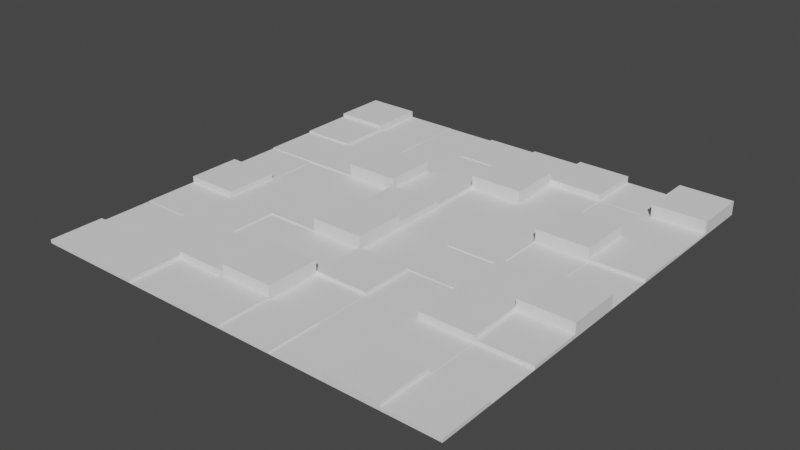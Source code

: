 # Source: map_04.blend  (saved by Blender 2.81.16; exported with 4.5.12 LTS)
import bpy
from mathutils import Matrix  # noqa: F401  (used for matrix-valued properties, if any)

bpy.ops.wm.read_factory_settings(use_empty=True)
scene = bpy.context.scene
scene.name = 'Scene'

# ---- collections
col_collection = bpy.data.collections.new('Collection'); scene.collection.children.link(col_collection)

# ---- world
world_world = bpy.data.worlds.new('World'); scene.world = world_world
world_world.use_nodes = True; world_world.node_tree.nodes.clear()
_N = world_world.node_tree.nodes; _L = world_world.node_tree.links
n0 = _N.new('ShaderNodeOutputWorld'); n0.name = 'World Output'; n0.location = (300, 300)
n1 = _N.new('ShaderNodeBackground'); n1.name = 'Background'; n1.location = (10, 300)
n1.inputs[0].default_value = (0.05088, 0.05088, 0.05088, 1.0)
_L.new(n1.outputs[0], n0.inputs[0])
n0.is_active_output = True
world_world.color = (0.05088, 0.05088, 0.05088)
world_world.use_sun_shadow = False
world_world.sun_shadow_jitter_overblur = 0.0

# ---- meshes
me_grid_003 = bpy.data.meshes.new('Grid.003')
me_grid_003.from_pydata([(-32.0, -32.0, 0.0), (-24.0, -32.0, 0.0), (-16.0, -32.0, 0.0), (-8.0, -32.0, 0.0), (0.0, -32.0, 0.0), (8.0, -32.0, 0.0), (16.0, -32.0, 0.0), (24.0, -32.0, 0.0), (32.0, -32.0, 0.0), (-32.0, -24.0, 0.0), (-24.0, -24.0, 0.0), (-16.0, -24.0, 0.0), (-8.0, -24.0, 0.0), (0.0, -24.0, 0.0), (8.0, -24.0, 0.0), (16.0, -24.0, 0.0), (24.0, -24.0, 0.0), (32.0, -24.0, 0.0), (-32.0, -16.0, 0.0), (-24.0, -16.0, 0.0), (-16.0, -16.0, 0.0), (-8.0, -16.0, 0.0), (0.0, -16.0, 0.0), (8.0, -16.0, 0.0), (16.0, -16.0, 0.0), (24.0, -16.0, 0.0), (32.0, -16.0, 0.0), (-32.0, -8.0, 0.0), (-24.0, -8.0, 0.0), (-16.0, -8.0, 0.0), (-8.0, -8.0, 0.0), (0.0, -8.0, 0.0), (8.0, -8.0, 0.0), (16.0, -8.0, 0.0), (24.0, -8.0, 0.0), (32.0, -8.0, 0.0), (-32.0, 0.0, 0.0), (-24.0, 0.0, 0.0), (-16.0, 0.0, 0.0), (-8.0, 0.0, 0.0), (0.0, 0.0, 0.0), (8.0, 0.0, 0.0), (16.0, 0.0, 0.0), (24.0, 0.0, 0.0), (32.0, 0.0, 0.0), (-32.0, 8.0, 0.0), (-24.0, 8.0, 0.0), (-16.0, 8.0, 0.0), (-8.0, 8.0, 0.0), (0.0, 8.0, 0.0), (8.0, 8.0, 0.0), (16.0, 8.0, 0.0), (24.0, 8.0, 0.0), (32.0, 8.0, 0.0), (-32.0, 16.0, 0.0), (-24.0, 16.0, 0.0), (-16.0, 16.0, 0.0), (-8.0, 16.0, 0.0), (0.0, 16.0, 0.0), (8.0, 16.0, 0.0), (16.0, 16.0, 0.0), (24.0, 16.0, 0.0), (32.0, 16.0, 0.0), (-32.0, 24.0, 0.0), (-24.0, 24.0, 0.0), (-16.0, 24.0, 0.0), (-8.0, 24.0, 0.0), (0.0, 24.0, 0.0), (8.0, 24.0, 0.0), (16.0, 24.0, 0.0), (24.0, 24.0, 0.0), (32.0, 24.0, 0.0), (-32.0, 32.0, 0.0), (-24.0, 32.0, 0.0), (-16.0, 32.0, 0.0), (-8.0, 32.0, 0.0), (0.0, 32.0, 0.0), (8.0, 32.0, 0.0), (16.0, 32.0, 0.0), (24.0, 32.0, 0.0), (32.0, 32.0, 0.0), (-24.0, 24.0, 1.024), (-32.0, 24.0, 1.024), (-32.0, 32.0, 1.024), (-24.0, 32.0, 1.024), (-16.0, 24.0, 0.064), (-24.0, 24.0, 0.064), (-24.0, 32.0, 0.064), (-16.0, 32.0, 0.064), (-8.0, 24.0, 0.032), (-16.0, 24.0, 0.032), (-16.0, 32.0, 0.032), (-8.0, 32.0, 0.032), (0.0, 24.0, 0.256), (-8.0, 24.0, 0.256), (-8.0, 32.0, 0.256), (0.0, 32.0, 0.256), (8.0, 24.0, 0.512), (0.0, 24.0, 0.512), (0.0, 32.0, 0.512), (8.0, 32.0, 0.512), (16.0, 24.0, 1.024), (8.0, 24.0, 1.024), (8.0, 32.0, 1.024), (16.0, 32.0, 1.024), (24.0, 24.0, 0.064), (16.0, 24.0, 0.064), (16.0, 32.0, 0.064), (24.0, 32.0, 0.064), (32.0, 24.0, 2.048), (24.0, 24.0, 2.048), (24.0, 32.0, 2.048), (32.0, 32.0, 2.048), (-24.0, 16.0, 0.512), (-32.0, 16.0, 0.512), (-32.0, 24.0, 0.512), (-24.0, 24.0, 0.512), (-16.0, 16.0, 0.128), (-24.0, 16.0, 0.128), (-24.0, 24.0, 0.128), (-16.0, 24.0, 0.128), (-8.0, 16.0, 0.032), (-16.0, 16.0, 0.032), (-16.0, 24.0, 0.032), (-8.0, 24.0, 0.032), (0.0, 16.0, 0.128), (-8.0, 16.0, 0.128), (-8.0, 24.0, 0.128), (0.0, 24.0, 0.128), (8.0, 16.0, 2.048), (0.0, 16.0, 2.048), (0.0, 24.0, 2.048), (8.0, 24.0, 2.048), (16.0, 16.0, 0.128), (8.0, 16.0, 0.128), (8.0, 24.0, 0.128), (16.0, 24.0, 0.128), (24.0, 16.0, 0.032), (16.0, 16.0, 0.032), (16.0, 24.0, 0.032), (24.0, 24.0, 0.032), (32.0, 16.0, 0.256), (24.0, 16.0, 0.256), (24.0, 24.0, 0.256), (32.0, 24.0, 0.256), (-24.0, 8.0, 0.256), (-32.0, 8.0, 0.256), (-16.0, 8.0, 0.256), (-32.0, 16.0, 0.256), (-24.0, 16.0, 0.256), (-16.0, 16.0, 0.256), (-8.0, 8.0, 2.048), (-16.0, 8.0, 2.048), (-16.0, 16.0, 2.048), (-8.0, 16.0, 2.048), (0.0, 8.0, 0.512), (-8.0, 8.0, 0.512), (-8.0, 16.0, 0.512), (0.0, 16.0, 0.512), (8.0, 8.0, 0.064), (0.0, 8.0, 0.064), (0.0, 16.0, 0.064), (8.0, 16.0, 0.064), (16.0, 8.0, 0.128), (8.0, 8.0, 0.128), (8.0, 16.0, 0.128), (16.0, 16.0, 0.128), (24.0, 8.0, 2.048), (16.0, 8.0, 2.048), (16.0, 16.0, 2.048), (24.0, 16.0, 2.048), (32.0, 8.0, 0.512), (24.0, 8.0, 0.512), (24.0, 16.0, 0.512), (32.0, 16.0, 0.512), (-24.0, 0.0, 0.128), (-32.0, 0.0, 0.128), (-32.0, 8.0, 0.128), (-24.0, 8.0, 0.128), (-16.0, 0.0, 0.064), (-24.0, 0.0, 0.064), (-24.0, 8.0, 0.064), (-16.0, 8.0, 0.064), (-8.0, 0.0, 0.128), (-16.0, 0.0, 0.128), (-16.0, 8.0, 0.128), (-8.0, 8.0, 0.128), (0.0, 0.0, 1.024), (-8.0, 0.0, 1.024), (-8.0, 8.0, 1.024), (0.0, 8.0, 1.024), (8.0, 0.0, 0.064), (0.0, 0.0, 0.064), (0.0, 8.0, 0.064), (8.0, 8.0, 0.064), (16.0, 0.0, 0.256), (8.0, 0.0, 0.256), (8.0, 8.0, 0.256), (16.0, 8.0, 0.256), (24.0, 0.0, 0.128), (16.0, 0.0, 0.128), (16.0, 8.0, 0.128), (24.0, 8.0, 0.128), (32.0, 0.0, 0.064), (24.0, 0.0, 0.064), (24.0, 8.0, 0.064), (32.0, 8.0, 0.064), (-24.0, -8.0, 1.024), (-32.0, -8.0, 1.024), (-32.0, 0.0, 1.024), (-24.0, 0.0, 1.024), (-16.0, -8.0, 0.256), (-24.0, -8.0, 0.256), (-8.0, -8.0, 0.256), (-24.0, 0.0, 0.256), (-16.0, 0.0, 0.256), (-8.0, 0.0, 0.256), (0.0, -8.0, 2.048), (-8.0, -8.0, 2.048), (-8.0, 0.0, 2.048), (0.0, 0.0, 2.048), (8.0, -8.0, 0.064), (0.0, -8.0, 0.064), (0.0, 0.0, 0.064), (8.0, 0.0, 0.064), (16.0, -8.0, 0.128), (8.0, -8.0, 0.128), (8.0, 0.0, 0.128), (16.0, 0.0, 0.128), (24.0, -8.0, 1.024), (16.0, -8.0, 1.024), (16.0, 0.0, 1.024), (24.0, 0.0, 1.024), (32.0, -8.0, 2.048), (24.0, -8.0, 2.048), (24.0, 0.0, 2.048), (32.0, 0.0, 2.048), (-24.0, -16.0, 0.128), (-32.0, -16.0, 0.128), (-32.0, -8.0, 0.128), (-24.0, -8.0, 0.128), (-16.0, -16.0, 0.256), (-24.0, -16.0, 0.256), (-24.0, -8.0, 0.256), (-16.0, -8.0, 0.256), (-8.0, -16.0, 0.064), (-16.0, -16.0, 0.064), (-16.0, -8.0, 0.064), (-8.0, -8.0, 0.064), (0.0, -16.0, 0.128), (-8.0, -16.0, 0.128), (-8.0, -8.0, 0.128), (0.0, -8.0, 0.128), (8.0, -16.0, 0.512), (0.0, -16.0, 0.512), (0.0, -8.0, 0.512), (8.0, -8.0, 0.512), (16.0, -16.0, 0.032), (8.0, -16.0, 0.032), (8.0, -8.0, 0.032), (16.0, -8.0, 0.032), (24.0, -16.0, 1.024), (16.0, -16.0, 1.024), (16.0, -8.0, 1.024), (24.0, -8.0, 1.024), (32.0, -16.0, 0.512), (24.0, -16.0, 0.512), (24.0, -8.0, 0.512), (32.0, -8.0, 0.512), (-24.0, -24.0, 0.064), (-32.0, -24.0, 0.064), (-32.0, -16.0, 0.064), (-24.0, -16.0, 0.064), (-16.0, -24.0, 0.512), (-24.0, -24.0, 0.512), (-24.0, -16.0, 0.512), (-16.0, -16.0, 0.512), (-8.0, -24.0, 1.024), (-16.0, -24.0, 1.024), (-16.0, -16.0, 1.024), (-8.0, -16.0, 1.024), (0.0, -24.0, 2.048), (-8.0, -24.0, 2.048), (-8.0, -16.0, 2.048), (0.0, -16.0, 2.048), (8.0, -24.0, 0.064), (0.0, -24.0, 0.064), (0.0, -16.0, 0.064), (8.0, -16.0, 0.064), (16.0, -24.0, 0.032), (8.0, -24.0, 0.032), (8.0, -16.0, 0.032), (16.0, -16.0, 0.032), (24.0, -24.0, 0.064), (16.0, -24.0, 0.064), (16.0, -16.0, 0.064), (24.0, -16.0, 0.064), (32.0, -24.0, 0.032), (24.0, -24.0, 0.032), (24.0, -16.0, 0.032), (32.0, -16.0, 0.032), (-32.0, -24.0, 0.512), (-32.0, -32.0, 0.512), (-24.0, -32.0, 0.512), (-24.0, -24.0, 0.512), (-16.0, -32.0, 0.512), (-16.0, -24.0, 0.512), (-16.0, -32.0, 0.032), (-16.0, -24.0, 0.032), (-8.0, -32.0, 0.032), (-8.0, -24.0, 0.032), (-8.0, -32.0, 0.512), (-8.0, -24.0, 0.512), (0.0, -32.0, 0.512), (0.0, -24.0, 0.512), (0.0, -32.0, 0.256), (0.0, -24.0, 0.256), (8.0, -32.0, 0.256), (8.0, -24.0, 0.256), (8.0, -32.0, 0.064), (8.0, -24.0, 0.064), (16.0, -32.0, 0.064), (16.0, -24.0, 0.064), (16.0, -32.0, 1.024), (16.0, -24.0, 1.024), (24.0, -32.0, 1.024), (24.0, -24.0, 1.024), (24.0, -32.0, 0.512), (24.0, -24.0, 0.512), (32.0, -32.0, 0.512), (32.0, -24.0, 0.512), (-8.0, 24.0, -0.992), (-16.0, 24.0, -0.992), (16.0, 32.0, -0.96), (24.0, 32.0, -0.96)], [], [(10, 9, 301, 304), (2, 11, 306, 305), (12, 11, 308, 310), (13, 12, 312, 314), (5, 14, 318, 317), (15, 14, 320, 322), (7, 16, 326, 325), (16, 7, 327, 328), (19, 18, 271, 272), (20, 19, 275, 276), (11, 12, 277, 278), (12, 13, 281, 282), (14, 23, 288, 285), (14, 15, 289, 290), (16, 25, 296, 293), (17, 26, 300, 297), (27, 18, 238, 239), (19, 20, 241, 242), (20, 21, 245, 246), (22, 31, 252, 249), (23, 32, 256, 253), (24, 33, 260, 257), (33, 24, 262, 263), (35, 34, 267, 268), (28, 37, 210, 207), (37, 28, 212, 214), (30, 39, 216, 213), (39, 30, 218, 219), (41, 40, 223, 224), (42, 41, 227, 228), (43, 42, 231, 232), (44, 43, 235, 236), (46, 45, 177, 178), (47, 46, 181, 182), (48, 47, 185, 186), (49, 48, 189, 190), (50, 49, 193, 194), (41, 42, 195, 196), (42, 43, 199, 200), (43, 44, 203, 204), (55, 54, 148, 149), (56, 55, 149, 150), (47, 48, 151, 152), (48, 49, 155, 156), (49, 50, 159, 160), (51, 60, 166, 163), (52, 61, 170, 167), (53, 62, 174, 171), (54, 55, 113, 114), (56, 65, 120, 117), (57, 66, 124, 121), (58, 67, 128, 125), (67, 58, 130, 131), (69, 68, 135, 136), (70, 69, 139, 140), (71, 70, 143, 144), (64, 73, 84, 81), (73, 64, 86, 87), (75, 74, 91, 92), (76, 75, 95, 96), (77, 76, 99, 100), (78, 77, 103, 104), (69, 70, 105, 106), (70, 71, 109, 110), (82, 81, 84, 83), (73, 72, 83, 84), (72, 63, 82, 83), (63, 64, 81, 82), (86, 85, 88, 87), (74, 73, 87, 88), (64, 65, 85, 86), (65, 74, 88, 85), (90, 89, 92, 91), (65, 66, 89, 90), (66, 75, 92, 89), (74, 65, 90, 91), (94, 93, 96, 95), (66, 67, 93, 94), (67, 76, 96, 93), (75, 66, 94, 95), (98, 97, 100, 99), (67, 68, 97, 98), (68, 77, 100, 97), (76, 67, 98, 99), (102, 101, 104, 103), (68, 69, 101, 102), (69, 78, 104, 101), (77, 68, 102, 103), (106, 105, 108, 107), (70, 79, 108, 105), (78, 69, 106, 107), (79, 78, 107, 108), (110, 109, 112, 111), (71, 80, 112, 109), (79, 70, 110, 111), (80, 79, 111, 112), (114, 113, 116, 115), (55, 64, 116, 113), (64, 63, 115, 116), (63, 54, 114, 115), (118, 117, 120, 119), (64, 55, 118, 119), (65, 64, 119, 120), (55, 56, 117, 118), (122, 121, 124, 123), (65, 56, 122, 123), (66, 65, 123, 124), (56, 57, 121, 122), (126, 125, 128, 127), (66, 57, 126, 127), (67, 66, 127, 128), (57, 58, 125, 126), (130, 129, 132, 131), (68, 67, 131, 132), (58, 59, 129, 130), (59, 68, 132, 129), (134, 133, 136, 135), (59, 60, 133, 134), (60, 69, 136, 133), (68, 59, 134, 135), (138, 137, 140, 139), (60, 61, 137, 138), (61, 70, 140, 137), (69, 60, 138, 139), (142, 141, 144, 143), (61, 62, 141, 142), (62, 71, 144, 141), (70, 61, 142, 143), (146, 145, 149, 148), (145, 147, 150, 149), (54, 45, 146, 148), (46, 47, 147, 145), (45, 46, 145, 146), (47, 56, 150, 147), (152, 151, 154, 153), (48, 57, 154, 151), (56, 47, 152, 153), (57, 56, 153, 154), (156, 155, 158, 157), (49, 58, 158, 155), (57, 48, 156, 157), (58, 57, 157, 158), (160, 159, 162, 161), (50, 59, 162, 159), (58, 49, 160, 161), (59, 58, 161, 162), (164, 163, 166, 165), (59, 50, 164, 165), (60, 59, 165, 166), (50, 51, 163, 164), (168, 167, 170, 169), (60, 51, 168, 169), (61, 60, 169, 170), (51, 52, 167, 168), (172, 171, 174, 173), (61, 52, 172, 173), (62, 61, 173, 174), (52, 53, 171, 172), (176, 175, 178, 177), (45, 36, 176, 177), (36, 37, 175, 176), (37, 46, 178, 175), (180, 179, 182, 181), (37, 38, 179, 180), (38, 47, 182, 179), (46, 37, 180, 181), (184, 183, 186, 185), (38, 39, 183, 184), (39, 48, 186, 183), (47, 38, 184, 185), (188, 187, 190, 189), (39, 40, 187, 188), (40, 49, 190, 187), (48, 39, 188, 189), (192, 191, 194, 193), (40, 41, 191, 192), (41, 50, 194, 191), (49, 40, 192, 193), (196, 195, 198, 197), (42, 51, 198, 195), (50, 41, 196, 197), (51, 50, 197, 198), (200, 199, 202, 201), (43, 52, 202, 199), (51, 42, 200, 201), (52, 51, 201, 202), (204, 203, 206, 205), (44, 53, 206, 203), (52, 43, 204, 205), (53, 52, 205, 206), (208, 207, 210, 209), (37, 36, 209, 210), (36, 27, 208, 209), (27, 28, 207, 208), (212, 211, 215, 214), (211, 213, 216, 215), (39, 38, 215, 216), (38, 37, 214, 215), (29, 30, 213, 211), (28, 29, 211, 212), (218, 217, 220, 219), (40, 39, 219, 220), (30, 31, 217, 218), (31, 40, 220, 217), (222, 221, 224, 223), (31, 32, 221, 222), (32, 41, 224, 221), (40, 31, 222, 223), (226, 225, 228, 227), (32, 33, 225, 226), (33, 42, 228, 225), (41, 32, 226, 227), (230, 229, 232, 231), (33, 34, 229, 230), (34, 43, 232, 229), (42, 33, 230, 231), (234, 233, 236, 235), (34, 35, 233, 234), (35, 44, 236, 233), (43, 34, 234, 235), (238, 237, 240, 239), (18, 19, 237, 238), (19, 28, 240, 237), (28, 27, 239, 240), (242, 241, 244, 243), (20, 29, 244, 241), (28, 19, 242, 243), (29, 28, 243, 244), (246, 245, 248, 247), (21, 30, 248, 245), (29, 20, 246, 247), (30, 29, 247, 248), (250, 249, 252, 251), (30, 21, 250, 251), (31, 30, 251, 252), (21, 22, 249, 250), (254, 253, 256, 255), (31, 22, 254, 255), (32, 31, 255, 256), (22, 23, 253, 254), (258, 257, 260, 259), (32, 23, 258, 259), (33, 32, 259, 260), (23, 24, 257, 258), (262, 261, 264, 263), (34, 33, 263, 264), (24, 25, 261, 262), (25, 34, 264, 261), (266, 265, 268, 267), (25, 26, 265, 266), (26, 35, 268, 265), (34, 25, 266, 267), (270, 269, 272, 271), (9, 10, 269, 270), (18, 9, 270, 271), (10, 19, 272, 269), (274, 273, 276, 275), (10, 11, 273, 274), (11, 20, 276, 273), (19, 10, 274, 275), (278, 277, 280, 279), (21, 20, 279, 280), (12, 21, 280, 277), (20, 11, 278, 279), (282, 281, 284, 283), (13, 22, 284, 281), (21, 12, 282, 283), (22, 21, 283, 284), (286, 285, 288, 287), (22, 13, 286, 287), (13, 14, 285, 286), (23, 22, 287, 288), (290, 289, 292, 291), (15, 24, 292, 289), (23, 14, 290, 291), (24, 23, 291, 292), (294, 293, 296, 295), (24, 15, 294, 295), (15, 16, 293, 294), (25, 24, 295, 296), (298, 297, 300, 299), (25, 16, 298, 299), (26, 25, 299, 300), (16, 17, 297, 298), (302, 303, 304, 301), (303, 305, 306, 304), (0, 1, 303, 302), (11, 10, 304, 306), (1, 2, 305, 303), (9, 0, 302, 301), (307, 309, 310, 308), (2, 3, 309, 307), (11, 2, 307, 308), (3, 12, 310, 309), (311, 313, 314, 312), (3, 4, 313, 311), (12, 3, 311, 312), (4, 13, 314, 313), (315, 317, 318, 316), (14, 13, 316, 318), (4, 5, 317, 315), (13, 4, 315, 316), (319, 321, 322, 320), (5, 6, 321, 319), (14, 5, 319, 320), (6, 15, 322, 321), (323, 325, 326, 324), (16, 15, 324, 326), (6, 7, 325, 323), (15, 6, 323, 324), (327, 329, 330, 328), (8, 17, 330, 329), (17, 16, 328, 330), (7, 8, 329, 327), (90, 89, 331, 332), (108, 107, 333, 334)])
_uv = me_grid_003.uv_layers.new(name='UVMap')
_uv.uv.foreach_set('vector', [0.125, 0.125, 0.0, 0.125, 0.0, 0.125, 0.125, 0.125, 0.25, 0.0, 0.25, 0.125, 0.25, 0.125, 0.25, 0.0, 0.375, 0.125, 0.25, 0.125, 0.25, 0.125, 0.375, 0.125, 0.5, 0.125, 0.375, 0.125, 0.375, 0.125, 0.5, 0.125, 0.625, 0.0, 0.625, 0.125, 0.625, 0.125, 0.625, 0.0, 0.75, 0.125, 0.625, 0.125, 0.625, 0.125, 0.75, 0.125, 0.875, 0.0, 0.875, 0.125, 0.875, 0.125, 0.875, 0.0, 0.875, 0.125, 0.875, 0.0, 0.875, 0.0, 0.875, 0.125, 0.125, 0.25, 0.0, 0.25, 0.0, 0.25, 0.125, 0.25, 0.25, 0.25, 0.125, 0.25, 0.125, 0.25, 0.25, 0.25, 0.25, 0.125, 0.375, 0.125, 0.375, 0.125, 0.25, 0.125, 0.375, 0.125, 0.5, 0.125, 0.5, 0.125, 0.375, 0.125, 0.625, 0.125, 0.625, 0.25, 0.625, 0.25, 0.625, 0.125, 0.625, 0.125, 0.75, 0.125, 0.75, 0.125, 0.625, 0.125, 0.875, 0.125, 0.875, 0.25, 0.875, 0.25, 0.875, 0.125, 0.0, 0.0, 0.0, 0.0, 0.0, 0.0, 0.0, 0.0, 0.0, 0.0, 0.0, 0.0, 0.0, 0.0, 0.0, 0.0, 0.125, 0.25, 0.25, 0.25, 0.25, 0.25, 0.125, 0.25, 0.25, 0.25, 0.375, 0.25, 0.375, 0.25, 0.25, 0.25, 0.5, 0.25, 0.5, 0.375, 0.5, 0.375, 0.5, 0.25, 0.625, 0.25, 0.625, 0.375, 0.625, 0.375, 0.625, 0.25, 0.75, 0.25, 0.75, 0.375, 0.75, 0.375, 0.75, 0.25, 0.75, 0.375, 0.75, 0.25, 0.75, 0.25, 0.75, 0.375, 1.0, 0.375, 0.875, 0.375, 0.875, 0.375, 1.0, 0.375, 0.125, 0.375, 0.125, 0.5, 0.125, 0.5, 0.125, 0.375, 0.125, 0.5, 0.125, 0.375, 0.125, 0.375, 0.125, 0.5, 0.375, 0.375, 0.375, 0.5, 0.375, 0.5, 0.375, 0.375, 0.375, 0.5, 0.375, 0.375, 0.375, 0.375, 0.375, 0.5, 0.625, 0.5, 0.5, 0.5, 0.5, 0.5, 0.625, 0.5, 0.75, 0.5, 0.625, 0.5, 0.625, 0.5, 0.75, 0.5, 0.875, 0.5, 0.75, 0.5, 0.75, 0.5, 0.875, 0.5, 1.0, 0.5, 0.875, 0.5, 0.875, 0.5, 1.0, 0.5, 0.125, 0.625, 0.0, 0.625, 0.0, 0.625, 0.125, 0.625, 0.25, 0.625, 0.125, 0.625, 0.125, 0.625, 0.25, 0.625, 0.375, 0.625, 0.25, 0.625, 0.25, 0.625, 0.375, 0.625, 0.5, 0.625, 0.375, 0.625, 0.375, 0.625, 0.5, 0.625, 0.625, 0.625, 0.5, 0.625, 0.5, 0.625, 0.625, 0.625, 0.625, 0.5, 0.75, 0.5, 0.75, 0.5, 0.625, 0.5, 0.75, 0.5, 0.875, 0.5, 0.875, 0.5, 0.75, 0.5, 0.875, 0.5, 1.0, 0.5, 1.0, 0.5, 0.875, 0.5, 0.125, 0.75, 0.0, 0.75, 0.0, 0.75, 0.125, 0.75, 0.25, 0.75, 0.125, 0.75, 0.125, 0.75, 0.25, 0.75, 0.25, 0.625, 0.375, 0.625, 0.375, 0.625, 0.25, 0.625, 0.375, 0.625, 0.5, 0.625, 0.5, 0.625, 0.375, 0.625, 0.5, 0.625, 0.625, 0.625, 0.625, 0.625, 0.5, 0.625, 0.75, 0.625, 0.75, 0.75, 0.75, 0.75, 0.75, 0.625, 0.875, 0.625, 0.875, 0.75, 0.875, 0.75, 0.875, 0.625, 0.0, 0.0, 0.0, 0.0, 0.0, 0.0, 0.0, 0.0, 0.0, 0.75, 0.125, 0.75, 0.125, 0.75, 0.0, 0.75, 0.25, 0.75, 0.25, 0.875, 0.25, 0.875, 0.25, 0.75, 0.375, 0.75, 0.375, 0.875, 0.375, 0.875, 0.375, 0.75, 0.5, 0.75, 0.5, 0.875, 0.5, 0.875, 0.5, 0.75, 0.5, 0.875, 0.5, 0.75, 0.5, 0.75, 0.5, 0.875, 0.75, 0.875, 0.625, 0.875, 0.625, 0.875, 0.75, 0.875, 0.875, 0.875, 0.75, 0.875, 0.75, 0.875, 0.875, 0.875, 1.0, 0.875, 0.875, 0.875, 0.875, 0.875, 1.0, 0.875, 0.125, 0.875, 0.125, 1.0, 0.125, 1.0, 0.125, 0.875, 0.125, 1.0, 0.125, 0.875, 0.125, 0.875, 0.125, 1.0, 0.0, 0.0, 0.0, 0.0, 0.0, 0.0, 0.0, 0.0, 0.0, 0.0, 0.0, 0.0, 0.0, 0.0, 0.0, 0.0, 0.0, 0.0, 0.0, 0.0, 0.0, 0.0, 0.0, 0.0, 0.0, 0.0, 0.0, 0.0, 0.0, 0.0, 0.0, 0.0, 0.75, 0.875, 0.875, 0.875, 0.875, 0.875, 0.75, 0.875, 0.875, 0.875, 1.0, 0.875, 1.0, 0.875, 0.875, 0.875, 0.0, 0.875, 0.125, 0.875, 0.125, 1.0, 0.0, 1.0, 0.0, 0.0, 0.0, 0.0, 0.0, 0.0, 0.0, 0.0, 0.0, 0.0, 0.0, 0.0, 0.0, 0.0, 0.0, 0.0, 0.0, 0.875, 0.125, 0.875, 0.125, 0.875, 0.0, 0.875, 0.125, 0.875, 0.25, 0.875, 0.25, 1.0, 0.125, 1.0, 0.0, 0.0, 0.0, 0.0, 0.0, 0.0, 0.0, 0.0, 0.125, 0.875, 0.25, 0.875, 0.25, 0.875, 0.125, 0.875, 0.25, 0.875, 0.25, 1.0, 0.25, 1.0, 0.25, 0.875, 0.25, 0.875, 0.375, 0.875, 0.375, 1.0, 0.25, 1.0, 0.25, 0.875, 0.375, 0.875, 0.375, 0.875, 0.25, 0.875, 0.375, 0.875, 0.375, 1.0, 0.375, 1.0, 0.375, 0.875, 0.25, 1.0, 0.25, 0.875, 0.25, 0.875, 0.25, 1.0, 0.375, 0.875, 0.5, 0.875, 0.5, 1.0, 0.375, 1.0, 0.375, 0.875, 0.5, 0.875, 0.5, 0.875, 0.375, 0.875, 0.5, 0.875, 0.5, 1.0, 0.5, 1.0, 0.5, 0.875, 0.375, 1.0, 0.375, 0.875, 0.375, 0.875, 0.375, 1.0, 0.5, 0.875, 0.625, 0.875, 0.625, 1.0, 0.5, 1.0, 0.5, 0.875, 0.625, 0.875, 0.625, 0.875, 0.5, 0.875, 0.625, 0.875, 0.625, 1.0, 0.625, 1.0, 0.625, 0.875, 0.5, 1.0, 0.5, 0.875, 0.5, 0.875, 0.5, 1.0, 0.625, 0.875, 0.75, 0.875, 0.75, 1.0, 0.625, 1.0, 0.625, 0.875, 0.75, 0.875, 0.75, 0.875, 0.625, 0.875, 0.75, 0.875, 0.75, 1.0, 0.75, 1.0, 0.75, 0.875, 0.625, 1.0, 0.625, 0.875, 0.625, 0.875, 0.625, 1.0, 0.75, 0.875, 0.875, 0.875, 0.875, 1.0, 0.75, 1.0, 0.875, 0.875, 0.875, 1.0, 0.875, 1.0, 0.875, 0.875, 0.75, 1.0, 0.75, 0.875, 0.75, 0.875, 0.75, 1.0, 0.0, 0.0, 0.0, 0.0, 0.0, 0.0, 0.0, 0.0, 0.875, 0.875, 1.0, 0.875, 1.0, 1.0, 0.875, 1.0, 0.0, 0.0, 0.0, 0.0, 0.0, 0.0, 0.0, 0.0, 0.875, 1.0, 0.875, 0.875, 0.875, 0.875, 0.875, 1.0, 0.0, 0.0, 0.0, 0.0, 0.0, 0.0, 0.0, 0.0, 0.0, 0.75, 0.125, 0.75, 0.125, 0.875, 0.0, 0.875, 0.125, 0.75, 0.125, 0.875, 0.125, 0.875, 0.125, 0.75, 0.125, 0.875, 0.0, 0.875, 0.0, 0.875, 0.125, 0.875, 0.0, 0.0, 0.0, 0.0, 0.0, 0.0, 0.0, 0.0, 0.125, 0.75, 0.25, 0.75, 0.25, 0.875, 0.125, 0.875, 0.125, 0.875, 0.125, 0.75, 0.125, 0.75, 0.125, 0.875, 0.25, 0.875, 0.125, 0.875, 0.125, 0.875, 0.25, 0.875, 0.125, 0.75, 0.25, 0.75, 0.25, 0.75, 0.125, 0.75, 0.25, 0.75, 0.375, 0.75, 0.375, 0.875, 0.25, 0.875, 0.25, 0.875, 0.25, 0.75, 0.25, 0.75, 0.25, 0.875, 0.375, 0.875, 0.25, 0.875, 0.25, 0.875, 0.375, 0.875, 0.25, 0.75, 0.375, 0.75, 0.375, 0.75, 0.25, 0.75, 0.375, 0.75, 0.5, 0.75, 0.5, 0.875, 0.375, 0.875, 0.375, 0.875, 0.375, 0.75, 0.375, 0.75, 0.375, 0.875, 0.5, 0.875, 0.375, 0.875, 0.375, 0.875, 0.5, 0.875, 0.375, 0.75, 0.5, 0.75, 0.5, 0.75, 0.375, 0.75, 0.5, 0.75, 0.625, 0.75, 0.625, 0.875, 0.5, 0.875, 0.625, 0.875, 0.5, 0.875, 0.5, 0.875, 0.625, 0.875, 0.5, 0.75, 0.625, 0.75, 0.625, 0.75, 0.5, 0.75, 0.625, 0.75, 0.625, 0.875, 0.625, 0.875, 0.625, 0.75, 0.625, 0.75, 0.75, 0.75, 0.75, 0.875, 0.625, 0.875, 0.625, 0.75, 0.75, 0.75, 0.75, 0.75, 0.625, 0.75, 0.75, 0.75, 0.75, 0.875, 0.75, 0.875, 0.75, 0.75, 0.625, 0.875, 0.625, 0.75, 0.625, 0.75, 0.625, 0.875, 0.75, 0.75, 0.875, 0.75, 0.875, 0.875, 0.75, 0.875, 0.75, 0.75, 0.875, 0.75, 0.875, 0.75, 0.75, 0.75, 0.875, 0.75, 0.875, 0.875, 0.875, 0.875, 0.875, 0.75, 0.75, 0.875, 0.75, 0.75, 0.75, 0.75, 0.75, 0.875, 0.875, 0.75, 1.0, 0.75, 1.0, 0.875, 0.875, 0.875, 0.875, 0.75, 1.0, 0.75, 1.0, 0.75, 0.875, 0.75, 0.0, 0.0, 0.0, 0.0, 0.0, 0.0, 0.0, 0.0, 0.875, 0.875, 0.875, 0.75, 0.875, 0.75, 0.875, 0.875, 0.0, 0.625, 0.125, 0.625, 0.125, 0.75, 0.0, 0.75, 0.125, 0.625, 0.25, 0.625, 0.25, 0.75, 0.125, 0.75, 0.0, 0.0, 0.0, 0.0, 0.0, 0.0, 0.0, 0.0, 0.125, 0.625, 0.25, 0.625, 0.25, 0.625, 0.125, 0.625, 0.0, 0.625, 0.125, 0.625, 0.125, 0.625, 0.0, 0.625, 0.25, 0.625, 0.25, 0.75, 0.25, 0.75, 0.25, 0.625, 0.25, 0.625, 0.375, 0.625, 0.375, 0.75, 0.25, 0.75, 0.375, 0.625, 0.375, 0.75, 0.375, 0.75, 0.375, 0.625, 0.25, 0.75, 0.25, 0.625, 0.25, 0.625, 0.25, 0.75, 0.375, 0.75, 0.25, 0.75, 0.25, 0.75, 0.375, 0.75, 0.375, 0.625, 0.5, 0.625, 0.5, 0.75, 0.375, 0.75, 0.5, 0.625, 0.5, 0.75, 0.5, 0.75, 0.5, 0.625, 0.375, 0.75, 0.375, 0.625, 0.375, 0.625, 0.375, 0.75, 0.5, 0.75, 0.375, 0.75, 0.375, 0.75, 0.5, 0.75, 0.5, 0.625, 0.625, 0.625, 0.625, 0.75, 0.5, 0.75, 0.625, 0.625, 0.625, 0.75, 0.625, 0.75, 0.625, 0.625, 0.5, 0.75, 0.5, 0.625, 0.5, 0.625, 0.5, 0.75, 0.625, 0.75, 0.5, 0.75, 0.5, 0.75, 0.625, 0.75, 0.625, 0.625, 0.75, 0.625, 0.75, 0.75, 0.625, 0.75, 0.625, 0.75, 0.625, 0.625, 0.625, 0.625, 0.625, 0.75, 0.75, 0.75, 0.625, 0.75, 0.625, 0.75, 0.75, 0.75, 0.625, 0.625, 0.75, 0.625, 0.75, 0.625, 0.625, 0.625, 0.75, 0.625, 0.875, 0.625, 0.875, 0.75, 0.75, 0.75, 0.75, 0.75, 0.75, 0.625, 0.75, 0.625, 0.75, 0.75, 0.875, 0.75, 0.75, 0.75, 0.75, 0.75, 0.875, 0.75, 0.75, 0.625, 0.875, 0.625, 0.875, 0.625, 0.75, 0.625, 0.875, 0.625, 1.0, 0.625, 1.0, 0.75, 0.875, 0.75, 0.875, 0.75, 0.875, 0.625, 0.875, 0.625, 0.875, 0.75, 1.0, 0.75, 0.875, 0.75, 0.875, 0.75, 1.0, 0.75, 0.875, 0.625, 1.0, 0.625, 1.0, 0.625, 0.875, 0.625, 0.0, 0.5, 0.125, 0.5, 0.125, 0.625, 0.0, 0.625, 0.0, 0.0, 0.0, 0.0, 0.0, 0.0, 0.0, 0.0, 0.0, 0.5, 0.125, 0.5, 0.125, 0.5, 0.0, 0.5, 0.125, 0.5, 0.125, 0.625, 0.125, 0.625, 0.125, 0.5, 0.125, 0.5, 0.25, 0.5, 0.25, 0.625, 0.125, 0.625, 0.125, 0.5, 0.25, 0.5, 0.25, 0.5, 0.125, 0.5, 0.25, 0.5, 0.25, 0.625, 0.25, 0.625, 0.25, 0.5, 0.125, 0.625, 0.125, 0.5, 0.125, 0.5, 0.125, 0.625, 0.25, 0.5, 0.375, 0.5, 0.375, 0.625, 0.25, 0.625, 0.25, 0.5, 0.375, 0.5, 0.375, 0.5, 0.25, 0.5, 0.375, 0.5, 0.375, 0.625, 0.375, 0.625, 0.375, 0.5, 0.25, 0.625, 0.25, 0.5, 0.25, 0.5, 0.25, 0.625, 0.375, 0.5, 0.5, 0.5, 0.5, 0.625, 0.375, 0.625, 0.375, 0.5, 0.5, 0.5, 0.5, 0.5, 0.375, 0.5, 0.5, 0.5, 0.5, 0.625, 0.5, 0.625, 0.5, 0.5, 0.375, 0.625, 0.375, 0.5, 0.375, 0.5, 0.375, 0.625, 0.5, 0.5, 0.625, 0.5, 0.625, 0.625, 0.5, 0.625, 0.5, 0.5, 0.625, 0.5, 0.625, 0.5, 0.5, 0.5, 0.625, 0.5, 0.625, 0.625, 0.625, 0.625, 0.625, 0.5, 0.5, 0.625, 0.5, 0.5, 0.5, 0.5, 0.5, 0.625, 0.625, 0.5, 0.75, 0.5, 0.75, 0.625, 0.625, 0.625, 0.75, 0.5, 0.75, 0.625, 0.75, 0.625, 0.75, 0.5, 0.625, 0.625, 0.625, 0.5, 0.625, 0.5, 0.625, 0.625, 0.75, 0.625, 0.625, 0.625, 0.625, 0.625, 0.75, 0.625, 0.75, 0.5, 0.875, 0.5, 0.875, 0.625, 0.75, 0.625, 0.875, 0.5, 0.875, 0.625, 0.875, 0.625, 0.875, 0.5, 0.75, 0.625, 0.75, 0.5, 0.75, 0.5, 0.75, 0.625, 0.875, 0.625, 0.75, 0.625, 0.75, 0.625, 0.875, 0.625, 0.875, 0.5, 1.0, 0.5, 1.0, 0.625, 0.875, 0.625, 0.0, 0.0, 0.0, 0.0, 0.0, 0.0, 0.0, 0.0, 0.875, 0.625, 0.875, 0.5, 0.875, 0.5, 0.875, 0.625, 1.0, 0.625, 0.875, 0.625, 0.875, 0.625, 1.0, 0.625, 0.0, 0.375, 0.125, 0.375, 0.125, 0.5, 0.0, 0.5, 0.125, 0.5, 0.0, 0.5, 0.0, 0.5, 0.125, 0.5, 0.0, 0.0, 0.0, 0.0, 0.0, 0.0, 0.0, 0.0, 0.0, 0.375, 0.125, 0.375, 0.125, 0.375, 0.0, 0.375, 0.125, 0.375, 0.25, 0.375, 0.25, 0.5, 0.125, 0.5, 0.25, 0.375, 0.375, 0.375, 0.375, 0.5, 0.25, 0.5, 0.375, 0.5, 0.25, 0.5, 0.25, 0.5, 0.375, 0.5, 0.25, 0.5, 0.125, 0.5, 0.125, 0.5, 0.25, 0.5, 0.25, 0.375, 0.375, 0.375, 0.375, 0.375, 0.25, 0.375, 0.125, 0.375, 0.25, 0.375, 0.25, 0.375, 0.125, 0.375, 0.375, 0.375, 0.5, 0.375, 0.5, 0.5, 0.375, 0.5, 0.5, 0.5, 0.375, 0.5, 0.375, 0.5, 0.5, 0.5, 0.375, 0.375, 0.5, 0.375, 0.5, 0.375, 0.375, 0.375, 0.5, 0.375, 0.5, 0.5, 0.5, 0.5, 0.5, 0.375, 0.5, 0.375, 0.625, 0.375, 0.625, 0.5, 0.5, 0.5, 0.5, 0.375, 0.625, 0.375, 0.625, 0.375, 0.5, 0.375, 0.625, 0.375, 0.625, 0.5, 0.625, 0.5, 0.625, 0.375, 0.5, 0.5, 0.5, 0.375, 0.5, 0.375, 0.5, 0.5, 0.625, 0.375, 0.75, 0.375, 0.75, 0.5, 0.625, 0.5, 0.625, 0.375, 0.75, 0.375, 0.75, 0.375, 0.625, 0.375, 0.75, 0.375, 0.75, 0.5, 0.75, 0.5, 0.75, 0.375, 0.625, 0.5, 0.625, 0.375, 0.625, 0.375, 0.625, 0.5, 0.75, 0.375, 0.875, 0.375, 0.875, 0.5, 0.75, 0.5, 0.75, 0.375, 0.875, 0.375, 0.875, 0.375, 0.75, 0.375, 0.875, 0.375, 0.875, 0.5, 0.875, 0.5, 0.875, 0.375, 0.75, 0.5, 0.75, 0.375, 0.75, 0.375, 0.75, 0.5, 0.875, 0.375, 1.0, 0.375, 1.0, 0.5, 0.875, 0.5, 0.875, 0.375, 1.0, 0.375, 1.0, 0.375, 0.875, 0.375, 0.0, 0.0, 0.0, 0.0, 0.0, 0.0, 0.0, 0.0, 0.875, 0.5, 0.875, 0.375, 0.875, 0.375, 0.875, 0.5, 0.0, 0.25, 0.125, 0.25, 0.125, 0.375, 0.0, 0.375, 0.0, 0.25, 0.125, 0.25, 0.125, 0.25, 0.0, 0.25, 0.125, 0.25, 0.125, 0.375, 0.125, 0.375, 0.125, 0.25, 0.125, 0.375, 0.0, 0.375, 0.0, 0.375, 0.125, 0.375, 0.125, 0.25, 0.25, 0.25, 0.25, 0.375, 0.125, 0.375, 0.25, 0.25, 0.25, 0.375, 0.25, 0.375, 0.25, 0.25, 0.125, 0.375, 0.125, 0.25, 0.125, 0.25, 0.125, 0.375, 0.25, 0.375, 0.125, 0.375, 0.125, 0.375, 0.25, 0.375, 0.25, 0.25, 0.375, 0.25, 0.375, 0.375, 0.25, 0.375, 0.375, 0.25, 0.375, 0.375, 0.375, 0.375, 0.375, 0.25, 0.25, 0.375, 0.25, 0.25, 0.25, 0.25, 0.25, 0.375, 0.375, 0.375, 0.25, 0.375, 0.25, 0.375, 0.375, 0.375, 0.375, 0.25, 0.5, 0.25, 0.5, 0.375, 0.375, 0.375, 0.375, 0.375, 0.375, 0.25, 0.375, 0.25, 0.375, 0.375, 0.5, 0.375, 0.375, 0.375, 0.375, 0.375, 0.5, 0.375, 0.375, 0.25, 0.5, 0.25, 0.5, 0.25, 0.375, 0.25, 0.5, 0.25, 0.625, 0.25, 0.625, 0.375, 0.5, 0.375, 0.5, 0.375, 0.5, 0.25, 0.5, 0.25, 0.5, 0.375, 0.625, 0.375, 0.5, 0.375, 0.5, 0.375, 0.625, 0.375, 0.5, 0.25, 0.625, 0.25, 0.625, 0.25, 0.5, 0.25, 0.625, 0.25, 0.75, 0.25, 0.75, 0.375, 0.625, 0.375, 0.625, 0.375, 0.625, 0.25, 0.625, 0.25, 0.625, 0.375, 0.75, 0.375, 0.625, 0.375, 0.625, 0.375, 0.75, 0.375, 0.625, 0.25, 0.75, 0.25, 0.75, 0.25, 0.625, 0.25, 0.75, 0.25, 0.875, 0.25, 0.875, 0.375, 0.75, 0.375, 0.875, 0.375, 0.75, 0.375, 0.75, 0.375, 0.875, 0.375, 0.75, 0.25, 0.875, 0.25, 0.875, 0.25, 0.75, 0.25, 0.875, 0.25, 0.875, 0.375, 0.875, 0.375, 0.875, 0.25, 0.875, 0.25, 1.0, 0.25, 1.0, 0.375, 0.875, 0.375, 0.875, 0.25, 1.0, 0.25, 1.0, 0.25, 0.875, 0.25, 0.0, 0.0, 0.0, 0.0, 0.0, 0.0, 0.0, 0.0, 0.875, 0.375, 0.875, 0.25, 0.875, 0.25, 0.875, 0.375, 0.0, 0.125, 0.125, 0.125, 0.125, 0.25, 0.0, 0.25, 0.0, 0.125, 0.125, 0.125, 0.125, 0.125, 0.0, 0.125, 0.0, 0.0, 0.0, 0.0, 0.0, 0.0, 0.0, 0.0, 0.125, 0.125, 0.125, 0.25, 0.125, 0.25, 0.125, 0.125, 0.125, 0.125, 0.25, 0.125, 0.25, 0.25, 0.125, 0.25, 0.125, 0.125, 0.25, 0.125, 0.25, 0.125, 0.125, 0.125, 0.25, 0.125, 0.25, 0.25, 0.25, 0.25, 0.25, 0.125, 0.125, 0.25, 0.125, 0.125, 0.125, 0.125, 0.125, 0.25, 0.25, 0.125, 0.375, 0.125, 0.375, 0.25, 0.25, 0.25, 0.375, 0.25, 0.25, 0.25, 0.25, 0.25, 0.375, 0.25, 0.375, 0.125, 0.375, 0.25, 0.375, 0.25, 0.375, 0.125, 0.25, 0.25, 0.25, 0.125, 0.25, 0.125, 0.25, 0.25, 0.375, 0.125, 0.5, 0.125, 0.5, 0.25, 0.375, 0.25, 0.5, 0.125, 0.5, 0.25, 0.5, 0.25, 0.5, 0.125, 0.375, 0.25, 0.375, 0.125, 0.375, 0.125, 0.375, 0.25, 0.5, 0.25, 0.375, 0.25, 0.375, 0.25, 0.5, 0.25, 0.5, 0.125, 0.625, 0.125, 0.625, 0.25, 0.5, 0.25, 0.5, 0.25, 0.5, 0.125, 0.5, 0.125, 0.5, 0.25, 0.5, 0.125, 0.625, 0.125, 0.625, 0.125, 0.5, 0.125, 0.625, 0.25, 0.5, 0.25, 0.5, 0.25, 0.625, 0.25, 0.625, 0.125, 0.75, 0.125, 0.75, 0.25, 0.625, 0.25, 0.75, 0.125, 0.75, 0.25, 0.75, 0.25, 0.75, 0.125, 0.625, 0.25, 0.625, 0.125, 0.625, 0.125, 0.625, 0.25, 0.75, 0.25, 0.625, 0.25, 0.625, 0.25, 0.75, 0.25, 0.75, 0.125, 0.875, 0.125, 0.875, 0.25, 0.75, 0.25, 0.75, 0.25, 0.75, 0.125, 0.75, 0.125, 0.75, 0.25, 0.75, 0.125, 0.875, 0.125, 0.875, 0.125, 0.75, 0.125, 0.875, 0.25, 0.75, 0.25, 0.75, 0.25, 0.875, 0.25, 0.875, 0.125, 1.0, 0.125, 1.0, 0.25, 0.875, 0.25, 0.875, 0.25, 0.875, 0.125, 0.875, 0.125, 0.875, 0.25, 1.0, 0.25, 0.875, 0.25, 0.875, 0.25, 1.0, 0.25, 0.875, 0.125, 1.0, 0.125, 1.0, 0.125, 0.875, 0.125, 0.0, 0.0, 0.125, 0.0, 0.125, 0.125, 0.0, 0.125, 0.125, 0.0, 0.25, 0.0, 0.25, 0.125, 0.125, 0.125, 0.0, 0.0, 0.0, 0.0, 0.0, 0.0, 0.0, 0.0, 0.25, 0.125, 0.125, 0.125, 0.125, 0.125, 0.25, 0.125, 0.0, 0.0, 0.0, 0.0, 0.0, 0.0, 0.0, 0.0, 0.0, 0.0, 0.0, 0.0, 0.0, 0.0, 0.0, 0.0, 0.25, 0.0, 0.375, 0.0, 0.375, 0.125, 0.25, 0.125, 0.0, 0.0, 0.0, 0.0, 0.0, 0.0, 0.0, 0.0, 0.25, 0.125, 0.25, 0.0, 0.25, 0.0, 0.25, 0.125, 0.375, 0.0, 0.375, 0.125, 0.375, 0.125, 0.375, 0.0, 0.375, 0.0, 0.5, 0.0, 0.5, 0.125, 0.375, 0.125, 0.0, 0.0, 0.0, 0.0, 0.0, 0.0, 0.0, 0.0, 0.375, 0.125, 0.375, 0.0, 0.375, 0.0, 0.375, 0.125, 0.5, 0.0, 0.5, 0.125, 0.5, 0.125, 0.5, 0.0, 0.5, 0.0, 0.625, 0.0, 0.625, 0.125, 0.5, 0.125, 0.625, 0.125, 0.5, 0.125, 0.5, 0.125, 0.625, 0.125, 0.0, 0.0, 0.0, 0.0, 0.0, 0.0, 0.0, 0.0, 0.5, 0.125, 0.5, 0.0, 0.5, 0.0, 0.5, 0.125, 0.625, 0.0, 0.75, 0.0, 0.75, 0.125, 0.625, 0.125, 0.0, 0.0, 0.0, 0.0, 0.0, 0.0, 0.0, 0.0, 0.625, 0.125, 0.625, 0.0, 0.625, 0.0, 0.625, 0.125, 0.75, 0.0, 0.75, 0.125, 0.75, 0.125, 0.75, 0.0, 0.75, 0.0, 0.875, 0.0, 0.875, 0.125, 0.75, 0.125, 0.875, 0.125, 0.75, 0.125, 0.75, 0.125, 0.875, 0.125, 0.0, 0.0, 0.0, 0.0, 0.0, 0.0, 0.0, 0.0, 0.75, 0.125, 0.75, 0.0, 0.75, 0.0, 0.75, 0.125, 0.875, 0.0, 1.0, 0.0, 1.0, 0.125, 0.875, 0.125, 0.0, 0.0, 0.0, 0.0, 0.0, 0.0, 0.0, 0.0, 1.0, 0.125, 0.875, 0.125, 0.875, 0.125, 1.0, 0.125, 0.0, 0.0, 0.0, 0.0, 0.0, 0.0, 0.0, 0.0, 0.25, 0.875, 0.375, 0.875, 0.375, 0.875, 0.25, 0.875, 0.875, 1.0, 0.75, 1.0, 0.75, 1.0, 0.875, 1.0])
me_grid_003.use_remesh_fix_poles = True
me_grid_003.use_remesh_preserve_attributes = False
me_grid_003.use_mirror_vertex_groups = False
me_grid_003.update()

# ---- objects
ob_grid = bpy.data.objects.new('Grid', me_grid_003)

# ---- transforms, parenting, visibility, modifiers, constraints
ob_grid.location = (0.0, 0.0, 0.0)
ob_grid.lineart.crease_threshold = 0.0

# ---- collection membership
col_collection.objects.link(ob_grid)

# ---- scene / render settings (as saved in the file)
scene.frame_start = 1; scene.frame_end = 250; scene.frame_set(1)
scene.render.engine = 'BLENDER_EEVEE_NEXT'
scene.cycles.use_denoising = False
scene.cycles.samples = 128
scene.cycles.sampling_pattern = 'TABULATED_SOBOL'
scene.cycles.use_adaptive_sampling = False
scene.cycles.use_light_tree = False
scene.view_settings.view_transform = 'Filmic'
bpy.context.view_layer.update()

# ---- added for rendering (the .blend has no active camera and no usable light): camera, sun
cam_auto = bpy.data.cameras.new('AutoCamera')
cam_auto.lens = 50.0
cam_auto.sensor_width = 36.0
cam_auto.clip_end = 1470.49
ob_auto_camera = bpy.data.objects.new('AutoCamera', cam_auto)
scene.collection.objects.link(ob_auto_camera)
ob_auto_camera.location = (83.789, -100.547, 67.5592)
ob_auto_camera.rotation_euler = (1.09748, -7.21219e-08, 0.694738)
scene.camera = ob_auto_camera
light_auto_sun = bpy.data.lights.new('AutoSun', 'SUN')
light_auto_sun.energy = 3.0
light_auto_sun.angle = 0.0523599
ob_auto_sun = bpy.data.objects.new('AutoSun', light_auto_sun)
scene.collection.objects.link(ob_auto_sun)
ob_auto_sun.rotation_euler = (0.872665, 0.174533, 0.523599)
bpy.context.view_layer.update()
